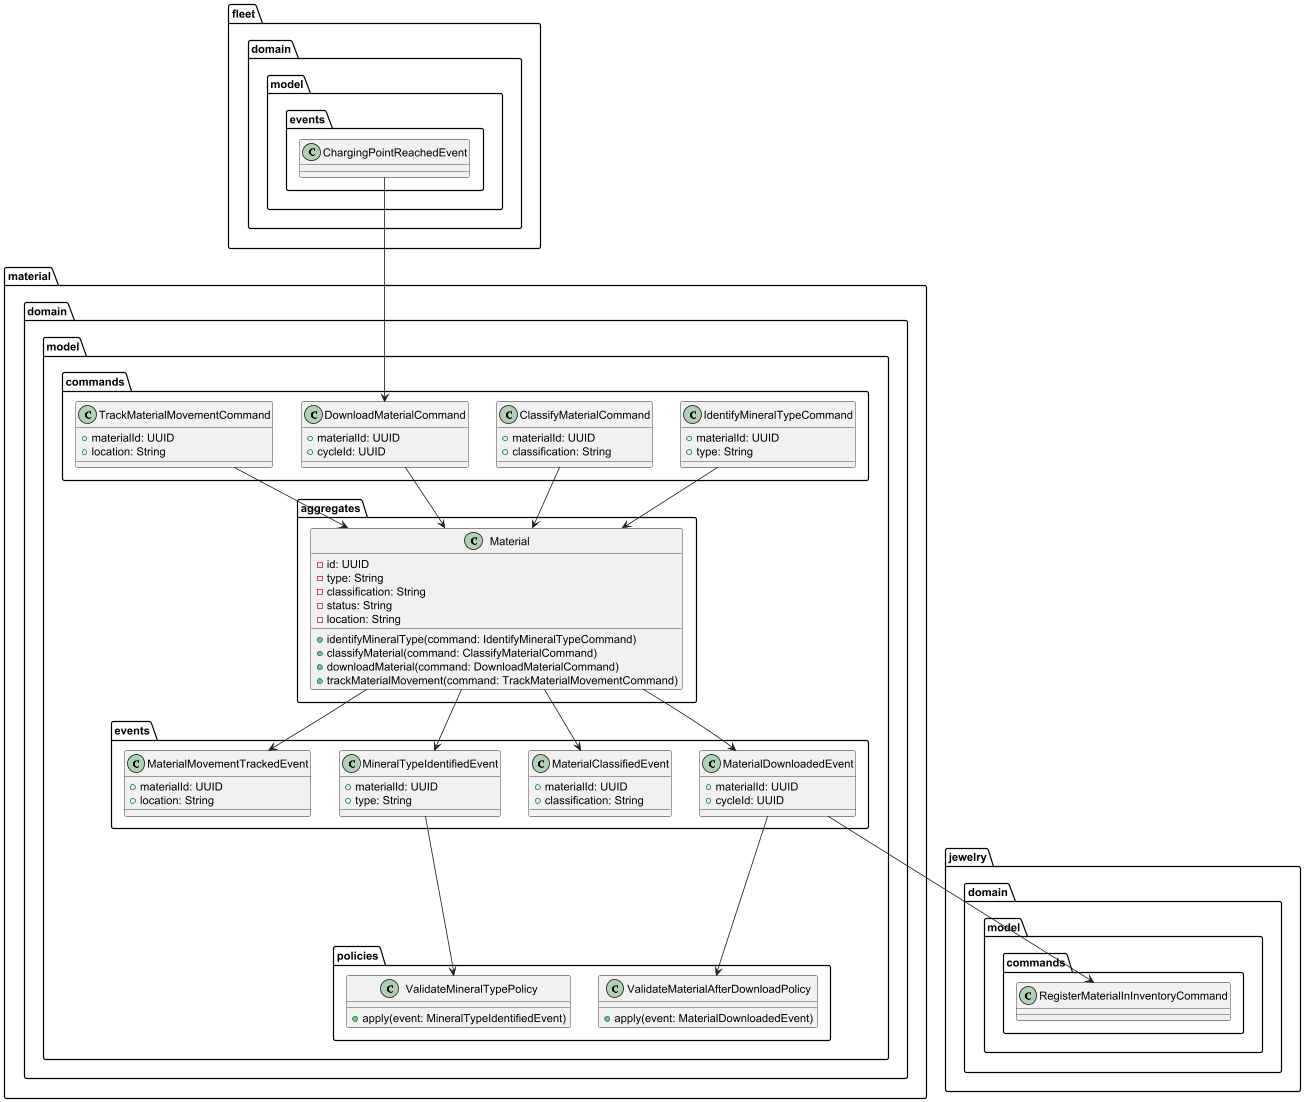

The diagram above was rendered by PlantUML. Its source (embedded in the PNG):
@startuml

' =======================
' DOMAIN LAYER
' =======================
package "material.domain.model.aggregates" {

    class Material {
        - id: UUID
        - type: String
        - classification: String
        - status: String
        - location: String
        + identifyMineralType(command: IdentifyMineralTypeCommand)
        + classifyMaterial(command: ClassifyMaterialCommand)
        + downloadMaterial(command: DownloadMaterialCommand)
        + trackMaterialMovement(command: TrackMaterialMovementCommand)
    }
}

package "material.domain.model.commands" {

    class IdentifyMineralTypeCommand {
        + materialId: UUID
        + type: String
    }

    class ClassifyMaterialCommand {
        + materialId: UUID
        + classification: String
    }

    class DownloadMaterialCommand {
        + materialId: UUID
        + cycleId: UUID
    }

    class TrackMaterialMovementCommand {
        + materialId: UUID
        + location: String
    }
}

package "material.domain.model.events" {

    class MineralTypeIdentifiedEvent {
        + materialId: UUID
        + type: String
    }

    class MaterialClassifiedEvent {
        + materialId: UUID
        + classification: String
    }

    class MaterialDownloadedEvent {
        + materialId: UUID
        + cycleId: UUID
    }

    class MaterialMovementTrackedEvent {
        + materialId: UUID
        + location: String
    }
}

package "material.domain.model.policies" {

    class ValidateMineralTypePolicy {
        + apply(event: MineralTypeIdentifiedEvent)
    }

    class ValidateMaterialAfterDownloadPolicy {
        + apply(event: MaterialDownloadedEvent)
    }
}

' =======================
' RELATIONSHIPS
' =======================

IdentifyMineralTypeCommand --> Material
ClassifyMaterialCommand --> Material
DownloadMaterialCommand --> Material
TrackMaterialMovementCommand --> Material

Material --> MineralTypeIdentifiedEvent
Material --> MaterialClassifiedEvent
Material --> MaterialDownloadedEvent
Material --> MaterialMovementTrackedEvent

MineralTypeIdentifiedEvent --> ValidateMineralTypePolicy
MaterialDownloadedEvent --> ValidateMaterialAfterDownloadPolicy

' =======================
' 🔗 INTEGRATION WITH OTHER CONTEXTS
' =======================

' Fleet Operations → Material Operations
fleet.domain.model.events.ChargingPointReachedEvent --> DownloadMaterialCommand

' Material Operations → Jewelry Inventory
MaterialDownloadedEvent --> jewelry.domain.model.commands.RegisterMaterialInInventoryCommand

@enduml